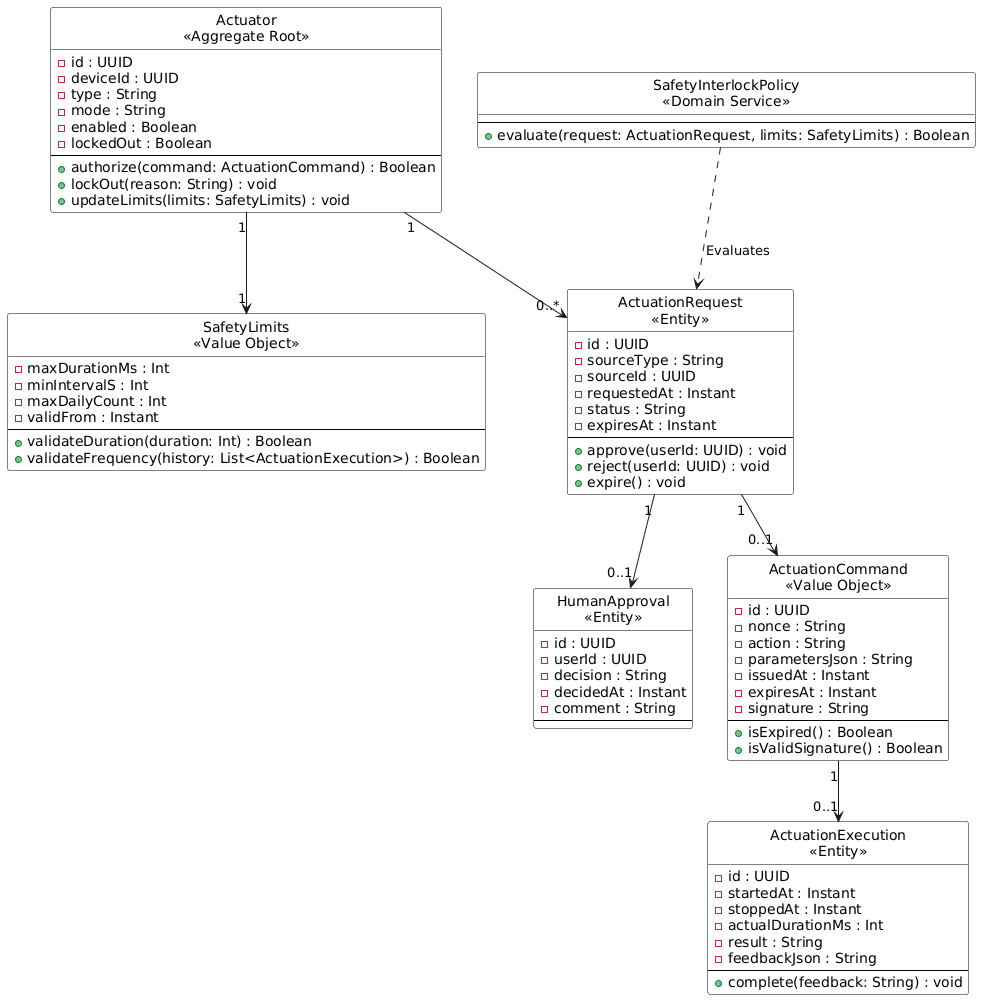

The diagram above was rendered by PlantUML. Its source (embedded in the PNG):
@startuml
hide circle
skinparam classBackgroundColor White
skinparam classBorderColor Black

class "Actuator\n<<Aggregate Root>>" as Actuator {
  - id : UUID
  - deviceId : UUID
  - type : String
  - mode : String
  - enabled : Boolean
  - lockedOut : Boolean
  --
  + authorize(command: ActuationCommand) : Boolean
  + lockOut(reason: String) : void
  + updateLimits(limits: SafetyLimits) : void
}

class "SafetyLimits\n<<Value Object>>" as SafetyLimits {
  - maxDurationMs : Int
  - minIntervalS : Int
  - maxDailyCount : Int
  - validFrom : Instant
  --
  + validateDuration(duration: Int) : Boolean
  + validateFrequency(history: List<ActuationExecution>) : Boolean
}

class "ActuationRequest\n<<Entity>>" as ActuationRequest {
  - id : UUID
  - sourceType : String
  - sourceId : UUID
  - requestedAt : Instant
  - status : String
  - expiresAt : Instant
  --
  + approve(userId: UUID) : void
  + reject(userId: UUID) : void
  + expire() : void
}

class "HumanApproval\n<<Entity>>" as HumanApproval {
  - id : UUID
  - userId : UUID
  - decision : String
  - decidedAt : Instant
  - comment : String
  --
}

class "ActuationCommand\n<<Value Object>>" as ActuationCommand {
  - id : UUID
  - nonce : String
  - action : String
  - parametersJson : String
  - issuedAt : Instant
  - expiresAt : Instant
  - signature : String
  --
  + isExpired() : Boolean
  + isValidSignature() : Boolean
}

class "ActuationExecution\n<<Entity>>" as ActuationExecution {
  - id : UUID
  - startedAt : Instant
  - stoppedAt : Instant
  - actualDurationMs : Int
  - result : String
  - feedbackJson : String
  --
  + complete(feedback: String) : void
}

class "SafetyInterlockPolicy\n<<Domain Service>>" as SafetyInterlockPolicy {
  --
  + evaluate(request: ActuationRequest, limits: SafetyLimits) : Boolean
}

Actuator "1" --> "1" SafetyLimits
Actuator "1" --> "0..*" ActuationRequest
ActuationRequest "1" --> "0..1" HumanApproval
ActuationRequest "1" --> "0..1" ActuationCommand
ActuationCommand "1" --> "0..1" ActuationExecution
SafetyInterlockPolicy ..> ActuationRequest : "Evaluates"
@enduml